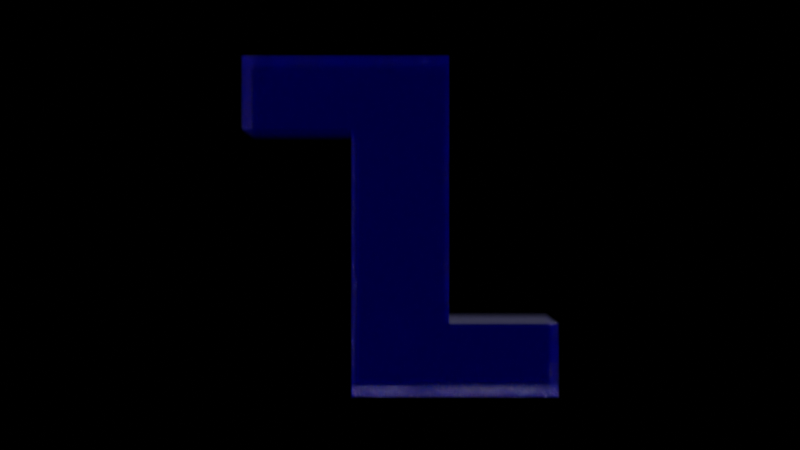 # Source: petals_v003.blend  (saved by Blender 2.83.19; exported with 4.5.12 LTS)
import bpy
from mathutils import Matrix  # noqa: F401  (used for matrix-valued properties, if any)

bpy.ops.wm.read_factory_settings(use_empty=True)
scene = bpy.context.scene
scene.name = 'Scene'

# ---- collections
col_collection = bpy.data.collections.new('Collection'); scene.collection.children.link(col_collection)
col_emitters = bpy.data.collections.new('Emitters'); scene.collection.children.link(col_emitters)

# ---- materials (node trees are filled in below, after node groups)
mat_cherry = bpy.data.materials.new('Cherry')
mat_logo = bpy.data.materials.new('Logo')
mat_turbulence = bpy.data.materials.new('Turbulence')

# ---- material node trees
mat_cherry.use_nodes = True; mat_cherry.node_tree.nodes.clear()
_N = mat_cherry.node_tree.nodes; _L = mat_cherry.node_tree.links
n0 = _N.new('ShaderNodeOutputMaterial'); n0.name = 'Material Output'; n0.location = (573, 311)
n1 = _N.new('ShaderNodeBsdfTranslucent'); n1.name = 'Translucent BSDF'; n1.location = (109, 416)
n1.inputs[0].default_value = (0.8, 0.1622, 0.3318, 1.0)
n2 = _N.new('ShaderNodeAddShader'); n2.name = 'Add Shader'; n2.location = (353, 310)
n3 = _N.new('ShaderNodeBsdfPrincipled'); n3.name = 'Principled BSDF'; n3.location = (10, 300)
n3.distribution = 'GGX'
n3.subsurface_method = 'BURLEY'
n3.inputs[0].default_value = (0.2249, 0.07347, 0.1523, 1.0)
n3.inputs[3].default_value = 1.45
n3.inputs[27].default_value = (0.0, 0.0, 0.0, 1.0)
n3.inputs[28].default_value = 1.0
_L.new(n3.outputs[0], n2.inputs[1])
_L.new(n2.outputs[0], n0.inputs[0])
_L.new(n1.outputs[0], n2.inputs[0])
n0.is_active_output = True
mat_logo.use_nodes = True; mat_logo.node_tree.nodes.clear()
_N = mat_logo.node_tree.nodes; _L = mat_logo.node_tree.links
n0 = _N.new('ShaderNodeOutputMaterial'); n0.name = 'Material Output'; n0.location = (742, 300)
n1 = _N.new('ShaderNodeEmission'); n1.name = 'Emission'; n1.location = (72, -59)
n1.inputs[0].default_value = (0.0, 0.0006685, 1.0, 1.0)
n1.inputs[1].default_value = 1.5
n2 = _N.new('ShaderNodeBsdfDiffuse'); n2.name = 'Diffuse BSDF'; n2.location = (72, 88)
n2.inputs[1].default_value = 1.0
n3 = _N.new('ShaderNodeMixShader'); n3.name = 'Mix Shader'; n3.location = (302, 42)
n3.inputs[0].default_value = 0.25
n4 = _N.new('ShaderNodeBsdfGlass'); n4.name = 'Glass BSDF'; n4.location = (66, 295)
n4.distribution = 'BECKMANN'
n4.inputs[2].default_value = 1.33
n5 = _N.new('ShaderNodeLayerWeight'); n5.name = 'Layer Weight'; n5.location = (-327, 93)
n5.inputs[0].default_value = 0.1
n6 = _N.new('ShaderNodeMixShader'); n6.name = 'Mix Shader.001'; n6.location = (522, 200)
n6.inputs[0].default_value = 0.05
_L.new(n1.outputs[0], n3.inputs[2])
_L.new(n2.outputs[0], n3.inputs[1])
_L.new(n3.outputs[0], n6.inputs[2])
_L.new(n4.outputs[0], n6.inputs[1])
_L.new(n5.outputs[0], n2.inputs[0])
_L.new(n6.outputs[0], n0.inputs[0])
n0.is_active_output = True
mat_turbulence.use_nodes = True; mat_turbulence.node_tree.nodes.clear()
_N = mat_turbulence.node_tree.nodes; _L = mat_turbulence.node_tree.links
n0 = _N.new('ShaderNodeOutputMaterial'); n0.name = 'Material Output'; n0.location = (300, 300)
n1 = _N.new('ShaderNodeBsdfTransparent'); n1.name = 'Transparent BSDF'; n1.location = (10, 300)
_L.new(n1.outputs[0], n0.inputs[0])
n0.is_active_output = True

# ---- world
world_world = bpy.data.worlds.new('World'); scene.world = world_world
world_world.use_nodes = True; world_world.node_tree.nodes.clear()
_N = world_world.node_tree.nodes; _L = world_world.node_tree.links
n0 = _N.new('ShaderNodeOutputWorld'); n0.name = 'World Output'; n0.location = (300, 300)
n1 = _N.new('ShaderNodeBackground'); n1.name = 'Background'; n1.location = (10, 300)
n1.inputs[0].default_value = (0.0, 0.0, 0.0, 1.0)
_L.new(n1.outputs[0], n0.inputs[0])
n0.is_active_output = True
world_world.color = (0.05088, 0.05088, 0.05088)
world_world.use_sun_shadow = False
world_world.sun_shadow_jitter_overblur = 0.0

# ---- cameras
cam_camera = bpy.data.cameras.new('Camera')
cam_camera.clip_end = 100.0
cam_camera.ortho_scale = 7.314
cam_camera.dof.use_dof = True
cam_camera.dof.focus_distance = 17.98
cam_camera.dof.aperture_fstop = 0.05
cam_camera.dof.aperture_blades = 6
cam_camera.dof.aperture_rotation = 0.1676
cam_camera.dof.aperture_ratio = 1.577

# ---- lights
light_light = bpy.data.lights.new('Light', 'SUN')
light_light.transmission_factor = 0.0
light_light.angle = 0.1993
light_light.energy = 5.0
light_light.shadow_soft_size = 0.1
light_light.shadow_cascade_max_distance = 1000.0

# ---- meshes
me_circle = bpy.data.meshes.new('Circle')
me_circle.from_pydata([(0.0, 1.0, 0.01083), (-0.1951, 0.9808, 0.0116), (-0.3827, 0.9238, 0.01176), (-0.5556, 0.8309, 0.004031), (-0.7071, 0.7068, 0.01565), (-0.8315, 0.5544, 0.004703), (-0.9239, 0.3814, 0.01145), (-0.9808, 0.195, 0.05257), (-1.0, -0.0005499, 0.055), (-0.9808, -0.1954, 0.07568), (-0.9239, -0.3828, 0.09679), (-0.8314, -0.5631, 0.1165), (-0.7055, -0.818, 0.1295), (-0.5294, -1.116, 0.1289), (-0.4927, -1.467, 0.09346), (-0.4832, -1.774, 0.05041), (-0.3499, -1.897, 0.04572), (-0.09408, -1.774, 0.06679), (0.2298, -1.483, 0.1041), (0.5114, -1.143, 0.1285), (0.7087, -0.818, 0.1291), (0.8316, -0.5631, 0.1165), (0.9239, -0.3828, 0.09679), (0.9808, -0.1954, 0.07568), (1.0, -0.000549, 0.055), (0.9808, 0.195, 0.05257), (0.9239, 0.3814, 0.01145), (0.8315, 0.5544, 0.004703), (0.7071, 0.7068, 0.01565), (0.5556, 0.8309, 0.004031), (0.3827, 0.9238, 0.01176), (0.1951, 0.9808, 0.0116), (-0.09755, 0.9904, 0.01138), (-0.2889, 0.9523, 0.01293), (-0.4692, 0.8767, -0.005403), (-0.6314, 0.7686, 0.00387), (-0.7693, 0.6306, 0.01183), (-0.8777, 0.4674, -0.004143), (-0.9523, 0.2884, 0.03676), (-0.9904, 0.09734, 0.0561), (-0.9904, -0.09783, 0.06879), (-0.9523, -0.2891, 0.08764), (-0.8776, -0.4729, 0.1087), (-0.7684, -0.6905, 0.1247), (-0.6097, -0.964, 0.1329), (-0.4896, -1.283, 0.1202), (-0.4981, -1.624, 0.07359), (-0.4309, -1.841, 0.04193), (-0.2362, -1.841, 0.05562), (0.05811, -1.632, 0.08675), (0.3745, -1.311, 0.1235), (0.6358, -0.9705, 0.1298), (0.7701, -0.6905, 0.1245), (0.8777, -0.4729, 0.1087), (0.9523, -0.2891, 0.08764), (0.9904, -0.09783, 0.06879), (0.9904, 0.09734, 0.0561), (0.9523, 0.2884, 0.03676), (0.8777, 0.4674, -0.004144), (0.7693, 0.6306, 0.01183), (0.6314, 0.7686, 0.00387), (0.4692, 0.8767, -0.005403), (0.2889, 0.9523, 0.01293), (0.09754, 0.9904, 0.01138)], [], [(1, 33, 2, 34, 3, 35, 4, 36, 5, 37, 6, 38, 7, 39, 8, 40, 9, 41, 10, 42, 11, 43, 12, 44, 13, 45, 14, 46, 15, 47, 16, 48, 17, 49, 18, 50, 19, 51, 20, 52, 21, 53, 22, 54, 23, 55, 24, 56, 25, 57, 26, 58, 27, 59, 28, 60, 29, 61, 30, 62, 31, 63, 0, 32)])
_uv = me_circle.uv_layers.new(name='UVMap')
_uv.uv.foreach_set('vector', [0.0, 0.0, 0.0, 0.0, 0.0, 0.0, 0.0, 0.0, 0.0, 0.0, 0.0, 0.0, 0.0, 0.0, 0.0, 0.0, 0.0, 0.0, 0.0, 0.0, 0.0, 0.0, 0.0, 0.0, 0.0, 0.0, 0.0, 0.0, 0.0, 0.0, 0.0, 0.0, 0.0, 0.0, 0.0, 0.0, 0.0, 0.0, 0.0, 0.0, 0.0, 0.0, 0.0, 0.0, 0.0, 0.0, 0.0, 0.0, 0.0, 0.0, 0.0, 0.0, 0.0, 0.0, 0.0, 0.0, 0.0, 0.0, 0.0, 0.0, 0.0, 0.0, 0.0, 0.0, 0.0, 0.0, 0.0, 0.0, 0.0, 0.0, 0.0, 0.0, 0.0, 0.0, 0.0, 0.0, 0.0, 0.0, 0.0, 0.0, 0.0, 0.0, 0.0, 0.0, 0.0, 0.0, 0.0, 0.0, 0.0, 0.0, 0.0, 0.0, 0.0, 0.0, 0.0, 0.0, 0.0, 0.0, 0.0, 0.0, 0.0, 0.0, 0.0, 0.0, 0.0, 0.0, 0.0, 0.0, 0.0, 0.0, 0.0, 0.0, 0.0, 0.0, 0.0, 0.0, 0.0, 0.0, 0.0, 0.0, 0.0, 0.0, 0.0, 0.0, 0.0, 0.0, 0.0, 0.0])
me_circle.materials.append(mat_cherry)
me_circle.use_remesh_fix_poles = True
me_circle.use_remesh_preserve_attributes = False
me_circle.use_mirror_vertex_groups = False
me_circle.update()
me_cube_001 = bpy.data.meshes.new('Cube.001')
me_cube_001.from_pydata([(-1.0, -1.0, -1.0), (-1.0, -1.0, 1.0), (-1.0, 1.0, 1.0), (1.0, 1.0, 1.0), (1.0, -1.0, 1.0), (-1.0, -1.0, 2.5), (-1.0, 1.0, 2.5), (1.0, 1.0, 2.5), (1.0, -1.0, 2.5), (1.0, -3.25, 1.0), (-1.0, -3.25, 1.0), (1.0, -3.25, 2.5), (-1.0, -3.25, 2.5), (1.0, 1.0, -1.0), (1.0, -1.0, -1.0), (-1.0, 1.0, -1.0), (1.0, 1.0, -3.0), (1.0, -1.0, -3.0), (-1.0, -1.0, -3.0), (-1.0, 1.0, -3.0), (1.0, 1.0, -4.5), (1.0, -1.0, -4.5), (-1.0, -1.0, -4.5), (-1.0, 1.0, -4.5), (-1.0, 3.25, -3.0), (1.0, 3.25, -3.0), (-1.0, 3.25, -4.5), (1.0, 3.25, -4.5)], [], [(15, 0, 1, 2), (1, 4, 9, 10), (0, 14, 4, 1), (13, 15, 2, 3), (14, 13, 3, 4), (7, 6, 5, 8), (3, 2, 6, 7), (4, 3, 7, 8), (2, 1, 5, 6), (10, 9, 11, 12), (4, 8, 11, 9), (5, 1, 10, 12), (8, 5, 12, 11), (14, 17, 16, 13), (16, 25, 24, 19), (13, 16, 19, 15), (0, 18, 17, 14), (15, 19, 18, 0), (22, 23, 20, 21), (18, 22, 21, 17), (19, 23, 22, 18), (17, 21, 20, 16), (25, 27, 26, 24), (19, 24, 26, 23), (20, 27, 25, 16), (23, 26, 27, 20)])
_uv = me_cube_001.uv_layers.new(name='UVMap')
_uv.uv.foreach_set('vector', [0.625, 0.25, 0.625, 0.0, 0.625, 0.0, 0.625, 0.25, 0.625, 1.0, 0.625, 0.75, 0.625, 0.75, 0.625, 1.0, 0.625, 1.0, 0.625, 0.75, 0.625, 0.75, 0.625, 1.0, 0.625, 0.5, 0.625, 0.25, 0.625, 0.25, 0.625, 0.5, 0.625, 0.75, 0.625, 0.5, 0.625, 0.5, 0.625, 0.75, 0.625, 0.5, 0.875, 0.5, 0.875, 0.75, 0.625, 0.75, 0.625, 0.5, 0.625, 0.25, 0.625, 0.25, 0.625, 0.5, 0.625, 0.75, 0.625, 0.5, 0.625, 0.5, 0.625, 0.75, 0.625, 0.25, 0.625, 0.0, 0.625, 0.0, 0.625, 0.25, 0.625, 1.0, 0.625, 0.75, 0.625, 0.75, 0.625, 1.0, 0.625, 0.75, 0.625, 0.75, 0.625, 0.75, 0.625, 0.75, 0.625, 0.0, 0.625, 0.0, 0.625, 0.0, 0.625, 0.0, 0.625, 0.75, 0.875, 0.75, 0.875, 0.75, 0.625, 0.75, 0.625, 0.25, 0.625, 0.25, 0.625, 0.0, 0.625, 0.0, 0.625, 1.0, 0.625, 1.0, 0.625, 0.75, 0.625, 0.75, 0.625, 1.0, 0.625, 1.0, 0.625, 0.75, 0.625, 0.75, 0.625, 0.5, 0.625, 0.5, 0.625, 0.25, 0.625, 0.25, 0.625, 0.75, 0.625, 0.75, 0.625, 0.5, 0.625, 0.5, 0.625, 0.5, 0.625, 0.75, 0.875, 0.75, 0.875, 0.5, 0.625, 0.5, 0.625, 0.5, 0.625, 0.25, 0.625, 0.25, 0.625, 0.75, 0.625, 0.75, 0.625, 0.5, 0.625, 0.5, 0.625, 0.25, 0.625, 0.25, 0.625, 0.0, 0.625, 0.0, 0.625, 1.0, 0.625, 1.0, 0.625, 0.75, 0.625, 0.75, 0.625, 0.75, 0.625, 0.75, 0.625, 0.75, 0.625, 0.75, 0.625, 0.0, 0.625, 0.0, 0.625, 0.0, 0.625, 0.0, 0.625, 0.75, 0.625, 0.75, 0.875, 0.75, 0.875, 0.75])
me_cube_001.materials.append(mat_logo)
me_cube_001.use_remesh_fix_poles = True
me_cube_001.use_remesh_preserve_attributes = False
me_cube_001.use_mirror_vertex_groups = False
me_cube_001.update()
me_plane_001 = bpy.data.meshes.new('Plane.001')
me_plane_001.from_pydata([(-1.0, -1.0, 0.0), (1.0, -1.0, 0.0), (-1.0, 1.0, 0.0), (1.0, 1.0, 0.0)], [], [(0, 1, 3, 2)])
_uv = me_plane_001.uv_layers.new(name='UVMap')
_uv.uv.foreach_set('vector', [0.0, 0.0, 1.0, 0.0, 1.0, 1.0, 0.0, 1.0])
me_plane_001.use_remesh_fix_poles = True
me_plane_001.use_remesh_preserve_attributes = False
me_plane_001.use_mirror_vertex_groups = False
me_plane_001.update()
me_plane_003 = bpy.data.meshes.new('Plane.003')
me_plane_003.from_pydata([(-1.0, -1.0, 0.0), (1.0, -1.0, 0.0), (-1.0, 1.0, 0.0), (1.0, 1.0, 0.0)], [], [(0, 1, 3, 2)])
_uv = me_plane_003.uv_layers.new(name='UVMap')
_uv.uv.foreach_set('vector', [0.0, 0.0, 1.0, 0.0, 1.0, 1.0, 0.0, 1.0])
me_plane_003.materials.append(mat_turbulence)
me_plane_003.use_remesh_fix_poles = True
me_plane_003.use_remesh_preserve_attributes = False
me_plane_003.use_mirror_vertex_groups = False
me_plane_003.update()
me_plane_002 = bpy.data.meshes.new('Plane.002')
me_plane_002.from_pydata([(-1.0, -1.0, 0.0), (1.0, -1.0, 0.0), (-1.0, 1.0, 0.0), (1.0, 1.0, 0.0)], [], [(0, 1, 3, 2)])
_uv = me_plane_002.uv_layers.new(name='UVMap')
_uv.uv.foreach_set('vector', [0.0, 0.0, 1.0, 0.0, 1.0, 1.0, 0.0, 1.0])
me_plane_002.use_remesh_fix_poles = True
me_plane_002.use_remesh_preserve_attributes = False
me_plane_002.use_mirror_vertex_groups = False
me_plane_002.update()

# ---- objects
ob_light = bpy.data.objects.new('Light', light_light)
ob_camera = bpy.data.objects.new('Camera', cam_camera)
ob_petals = bpy.data.objects.new('Petals', me_circle)
ob_cube = bpy.data.objects.new('Cube', me_cube_001)
ob_emitter_plane = bpy.data.objects.new('Emitter Plane', me_plane_001)
ob_turbulence = bpy.data.objects.new('Turbulence', me_plane_003)
ob_wind_plane = bpy.data.objects.new('Wind Plane', me_plane_002)

# ---- transforms, parenting, visibility, modifiers, constraints
ob_light.location = (18.34, 1.005, 5.904)
ob_light.rotation_euler = (-2.523, -3.127, -1.395)
ob_light.lock_rotations_4d = False
ob_light.empty_display_type = 'ARROWS'
ob_light.color = (0.0, 0.0, 0.0, 0.0)
ob_light.lineart.crease_threshold = 0.0
ob_camera.location = (29.28, 0.0, -0.35)
ob_camera.rotation_euler = (1.571, 0.0, 1.571)
ob_camera.lock_rotations_4d = False
ob_camera.empty_display_type = 'ARROWS'
ob_camera.color = (0.0, 0.0, 0.0, 0.0)
ob_camera.display_type = 'WIRE'
ob_camera.lineart.crease_threshold = 0.0
ob_petals.location = (-14.71, 0.0, 0.0)
ob_petals.rotation_euler = (-0.0, 1.571, 0.0)
ob_petals.hide_render = True
ob_petals.lineart.crease_threshold = 0.0
_m = ob_petals.modifiers.new('Subdivision', 'SUBSURF')
_m.uv_smooth = 'PRESERVE_CORNERS'
_m.levels = 2
_m = ob_petals.modifiers.new('Solidify', 'SOLIDIFY')
_m.thickness = 0.03
_m = ob_petals.modifiers.new('Bevel', 'BEVEL')
_m.segments = 2
_m.limit_method = 'NONE'
ob_cube.location = (9.397, 0.0, 0.4661)
ob_cube.scale = (0.8354, 0.8354, 0.8354)
ob_cube.lineart.crease_threshold = 0.0
ob_emitter_plane.location = (8.0, 13.25, 0.0)
ob_emitter_plane.rotation_euler = (1.571, -1.571, 0.0)
ob_emitter_plane.scale = (4.18, 4.18, 4.18)
ob_emitter_plane.show_instancer_for_render = False
ob_emitter_plane.lineart.crease_threshold = 0.0
_m = ob_emitter_plane.modifiers.new('ParticleSettings', 'PARTICLE_SYSTEM')
ob_turbulence.location = (7.891, -0.05446, -0.3487)
ob_turbulence.lineart.crease_threshold = 0.0
ob_wind_plane.location = (8.0, 12.44, 0.0)
ob_wind_plane.rotation_euler = (1.571, -0.0, 0.0)
ob_wind_plane.empty_display_type = 'SINGLE_ARROW'
ob_wind_plane.lineart.crease_threshold = 0.0

# ---- collection membership
col_collection.objects.link(ob_light)
col_collection.objects.link(ob_camera)
col_collection.objects.link(ob_petals)
col_collection.objects.link(ob_cube)
col_emitters.objects.link(ob_emitter_plane)
col_emitters.objects.link(ob_turbulence)
col_emitters.objects.link(ob_wind_plane)

# ---- scene / render settings (as saved in the file)
scene.camera = ob_camera
scene.frame_start = 25; scene.frame_end = 250; scene.frame_set(25)
scene.render.engine = 'CYCLES'
scene.render.image_settings.file_format = 'FFMPEG'
scene.render.image_settings.color_mode = 'RGB'
scene.render.resolution_percentage = 50
scene.render.fps = 30
scene.cycles.feature_set = 'EXPERIMENTAL'
scene.cycles.samples = 64
scene.cycles.sampling_pattern = 'TABULATED_SOBOL'
scene.cycles.use_light_tree = False
scene.view_settings.view_transform = 'Filmic'
bpy.context.view_layer.update()
